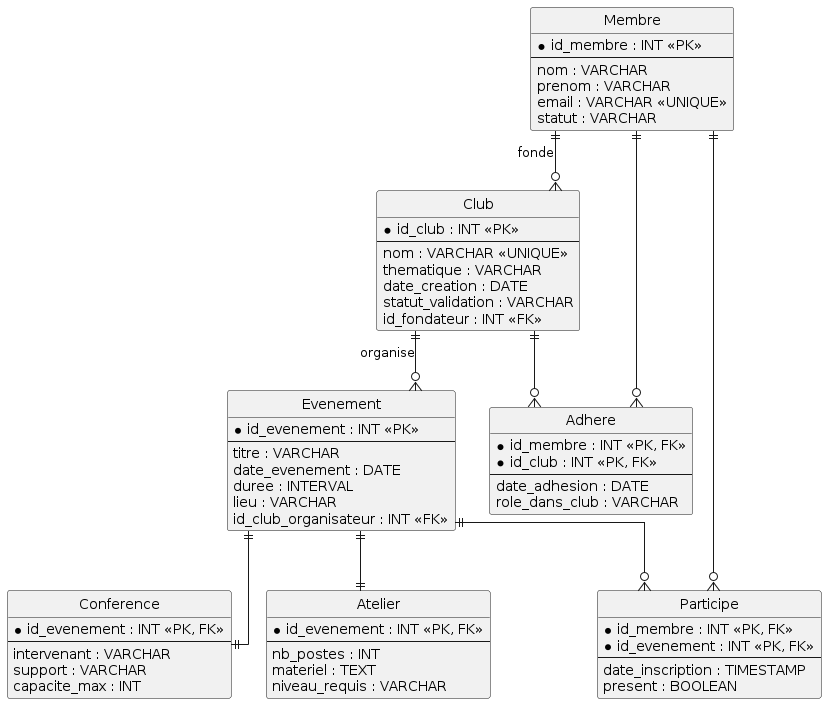

The diagram above was rendered by PlantUML. Its source (embedded in the PNG):
@startuml
hide circle
skinparam linetype ortho

entity Membre {
  *id_membre : INT <<PK>>
  --
  nom : VARCHAR
  prenom : VARCHAR
  email : VARCHAR <<UNIQUE>>
  statut : VARCHAR
}

entity Club {
  *id_club : INT <<PK>>
  --
  nom : VARCHAR <<UNIQUE>>
  thematique : VARCHAR
  date_creation : DATE
  statut_validation : VARCHAR
  id_fondateur : INT <<FK>>
}

entity Evenement {
  *id_evenement : INT <<PK>>
  --
  titre : VARCHAR
  date_evenement : DATE
  duree : INTERVAL
  lieu : VARCHAR
  id_club_organisateur : INT <<FK>>
}

entity Conference {
  *id_evenement : INT <<PK, FK>>
  --
  intervenant : VARCHAR
  support : VARCHAR
  capacite_max : INT
}

entity Atelier {
  *id_evenement : INT <<PK, FK>>
  --
  nb_postes : INT
  materiel : TEXT
  niveau_requis : VARCHAR
}

entity Adhere {
  *id_membre : INT <<PK, FK>>
  *id_club : INT <<PK, FK>>
  --
  date_adhesion : DATE
  role_dans_club : VARCHAR
}

entity Participe {
  *id_membre : INT <<PK, FK>>
  *id_evenement : INT <<PK, FK>>
  --
  date_inscription : TIMESTAMP
  present : BOOLEAN
}

Membre ||--o{ Club : fonde
Club ||--o{ Evenement : organise

Membre ||--o{ Adhere
Club ||--o{ Adhere

Membre ||--o{ Participe
Evenement ||--o{ Participe

Evenement ||--|| Conference
Evenement ||--|| Atelier
@enduml